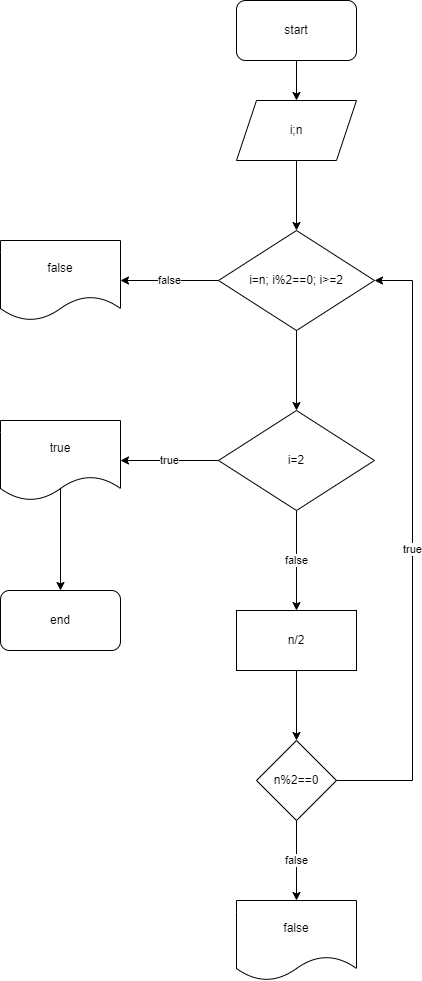

The diagram above was exported from draw.io. Its source (the exported page's mxGraphModel, read from the mxfile embedded in the PNG):
<mxGraphModel dx="1038" dy="649" grid="1" gridSize="10" guides="1" tooltips="1" connect="1" arrows="1" fold="1" page="1" pageScale="1" pageWidth="827" pageHeight="1169" math="0" shadow="0">
  <root>
    <mxCell id="0" />
    <mxCell id="1" parent="0" />
    <mxCell id="nHU-oTuOyb3OF844g_B5-3" value="" style="edgeStyle=orthogonalEdgeStyle;rounded=0;orthogonalLoop=1;jettySize=auto;html=1;" edge="1" parent="1" source="nHU-oTuOyb3OF844g_B5-1" target="nHU-oTuOyb3OF844g_B5-2">
      <mxGeometry relative="1" as="geometry" />
    </mxCell>
    <mxCell id="nHU-oTuOyb3OF844g_B5-1" value="start" style="rounded=1;whiteSpace=wrap;html=1;" vertex="1" parent="1">
      <mxGeometry x="354" y="40" width="120" height="60" as="geometry" />
    </mxCell>
    <mxCell id="nHU-oTuOyb3OF844g_B5-5" value="" style="edgeStyle=orthogonalEdgeStyle;rounded=0;orthogonalLoop=1;jettySize=auto;html=1;" edge="1" parent="1" source="nHU-oTuOyb3OF844g_B5-2" target="nHU-oTuOyb3OF844g_B5-4">
      <mxGeometry relative="1" as="geometry" />
    </mxCell>
    <mxCell id="nHU-oTuOyb3OF844g_B5-2" value="i;n" style="shape=parallelogram;perimeter=parallelogramPerimeter;whiteSpace=wrap;html=1;fixedSize=1;" vertex="1" parent="1">
      <mxGeometry x="354" y="140" width="120" height="60" as="geometry" />
    </mxCell>
    <mxCell id="nHU-oTuOyb3OF844g_B5-7" value="" style="edgeStyle=orthogonalEdgeStyle;rounded=0;orthogonalLoop=1;jettySize=auto;html=1;" edge="1" parent="1" source="nHU-oTuOyb3OF844g_B5-4" target="nHU-oTuOyb3OF844g_B5-6">
      <mxGeometry relative="1" as="geometry" />
    </mxCell>
    <mxCell id="nHU-oTuOyb3OF844g_B5-18" value="false" style="edgeStyle=orthogonalEdgeStyle;rounded=0;orthogonalLoop=1;jettySize=auto;html=1;" edge="1" parent="1" source="nHU-oTuOyb3OF844g_B5-4" target="nHU-oTuOyb3OF844g_B5-17">
      <mxGeometry relative="1" as="geometry" />
    </mxCell>
    <mxCell id="nHU-oTuOyb3OF844g_B5-4" value="i=n; i%2==0; i&amp;gt;=2" style="rhombus;whiteSpace=wrap;html=1;" vertex="1" parent="1">
      <mxGeometry x="336" y="270" width="156" height="100" as="geometry" />
    </mxCell>
    <mxCell id="nHU-oTuOyb3OF844g_B5-9" value="false" style="edgeStyle=orthogonalEdgeStyle;rounded=0;orthogonalLoop=1;jettySize=auto;html=1;" edge="1" parent="1" source="nHU-oTuOyb3OF844g_B5-6" target="nHU-oTuOyb3OF844g_B5-8">
      <mxGeometry relative="1" as="geometry" />
    </mxCell>
    <mxCell id="nHU-oTuOyb3OF844g_B5-16" value="true" style="edgeStyle=orthogonalEdgeStyle;rounded=0;orthogonalLoop=1;jettySize=auto;html=1;" edge="1" parent="1" source="nHU-oTuOyb3OF844g_B5-6" target="nHU-oTuOyb3OF844g_B5-15">
      <mxGeometry relative="1" as="geometry" />
    </mxCell>
    <mxCell id="nHU-oTuOyb3OF844g_B5-6" value="i=2" style="rhombus;whiteSpace=wrap;html=1;" vertex="1" parent="1">
      <mxGeometry x="336" y="450" width="156" height="100" as="geometry" />
    </mxCell>
    <mxCell id="nHU-oTuOyb3OF844g_B5-11" value="" style="edgeStyle=orthogonalEdgeStyle;rounded=0;orthogonalLoop=1;jettySize=auto;html=1;" edge="1" parent="1" source="nHU-oTuOyb3OF844g_B5-8" target="nHU-oTuOyb3OF844g_B5-10">
      <mxGeometry relative="1" as="geometry" />
    </mxCell>
    <mxCell id="nHU-oTuOyb3OF844g_B5-8" value="n/2" style="whiteSpace=wrap;html=1;" vertex="1" parent="1">
      <mxGeometry x="354" y="650" width="120" height="60" as="geometry" />
    </mxCell>
    <mxCell id="nHU-oTuOyb3OF844g_B5-13" value="false" style="edgeStyle=orthogonalEdgeStyle;rounded=0;orthogonalLoop=1;jettySize=auto;html=1;" edge="1" parent="1" source="nHU-oTuOyb3OF844g_B5-10" target="nHU-oTuOyb3OF844g_B5-12">
      <mxGeometry relative="1" as="geometry" />
    </mxCell>
    <mxCell id="nHU-oTuOyb3OF844g_B5-14" value="true" style="edgeStyle=orthogonalEdgeStyle;rounded=0;orthogonalLoop=1;jettySize=auto;html=1;exitX=1;exitY=0.5;exitDx=0;exitDy=0;entryX=1;entryY=0.5;entryDx=0;entryDy=0;" edge="1" parent="1" source="nHU-oTuOyb3OF844g_B5-10" target="nHU-oTuOyb3OF844g_B5-4">
      <mxGeometry relative="1" as="geometry">
        <Array as="points">
          <mxPoint x="530" y="820" />
          <mxPoint x="530" y="320" />
        </Array>
      </mxGeometry>
    </mxCell>
    <mxCell id="nHU-oTuOyb3OF844g_B5-10" value="n%2==0" style="rhombus;whiteSpace=wrap;html=1;" vertex="1" parent="1">
      <mxGeometry x="374" y="780" width="80" height="80" as="geometry" />
    </mxCell>
    <mxCell id="nHU-oTuOyb3OF844g_B5-12" value="false" style="shape=document;whiteSpace=wrap;html=1;boundedLbl=1;" vertex="1" parent="1">
      <mxGeometry x="354" y="940" width="120" height="80" as="geometry" />
    </mxCell>
    <mxCell id="nHU-oTuOyb3OF844g_B5-20" value="" style="edgeStyle=orthogonalEdgeStyle;rounded=0;orthogonalLoop=1;jettySize=auto;html=1;exitX=0.513;exitY=0.84;exitDx=0;exitDy=0;exitPerimeter=0;" edge="1" parent="1" source="nHU-oTuOyb3OF844g_B5-15" target="nHU-oTuOyb3OF844g_B5-19">
      <mxGeometry relative="1" as="geometry">
        <Array as="points">
          <mxPoint x="178" y="527" />
        </Array>
      </mxGeometry>
    </mxCell>
    <mxCell id="nHU-oTuOyb3OF844g_B5-15" value="true" style="shape=document;whiteSpace=wrap;html=1;boundedLbl=1;" vertex="1" parent="1">
      <mxGeometry x="118" y="460" width="120" height="80" as="geometry" />
    </mxCell>
    <mxCell id="nHU-oTuOyb3OF844g_B5-17" value="false" style="shape=document;whiteSpace=wrap;html=1;boundedLbl=1;" vertex="1" parent="1">
      <mxGeometry x="118" y="280" width="120" height="80" as="geometry" />
    </mxCell>
    <mxCell id="nHU-oTuOyb3OF844g_B5-19" value="end" style="rounded=1;whiteSpace=wrap;html=1;" vertex="1" parent="1">
      <mxGeometry x="118" y="630" width="120" height="60" as="geometry" />
    </mxCell>
  </root>
</mxGraphModel>